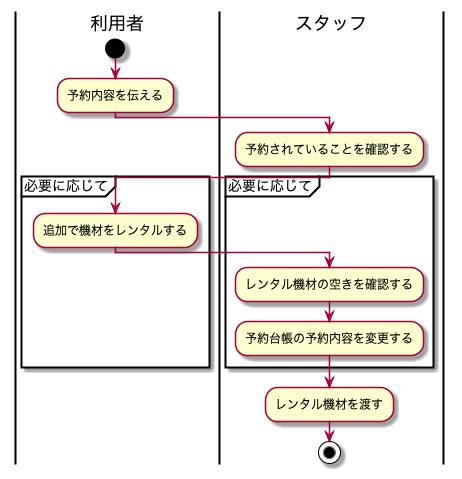

The diagram above was rendered by PlantUML. Its source (embedded in the PNG):
@startuml BusinessFlow

|利用者|
start
:予約内容を伝える;

|スタッフ|
:予約されていることを確認する;

partition 必要に応じて {
    |利用者|
    :追加で機材をレンタルする;

    |スタッフ|
    :レンタル機材の空きを確認する;
    :予約台帳の予約内容を変更する;
}

|スタッフ|
:レンタル機材を渡す;

stop

@enduml